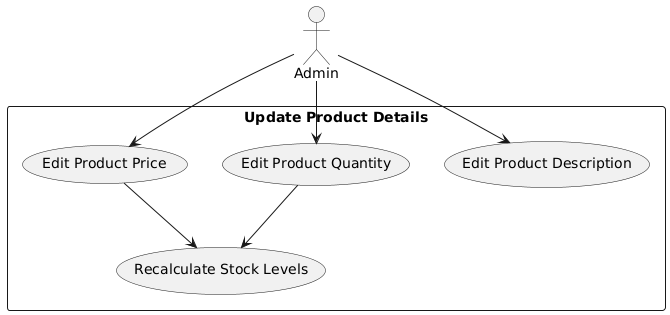

The diagram above was rendered by PlantUML. Its source (embedded in the PNG):
@startuml
actor Admin

rectangle "Update Product Details" {
    Admin --> (Edit Product Price)
    Admin --> (Edit Product Quantity)
    Admin --> (Edit Product Description)
    (Edit Product Price) --> (Recalculate Stock Levels)
    (Edit Product Quantity) --> (Recalculate Stock Levels)
}
@enduml